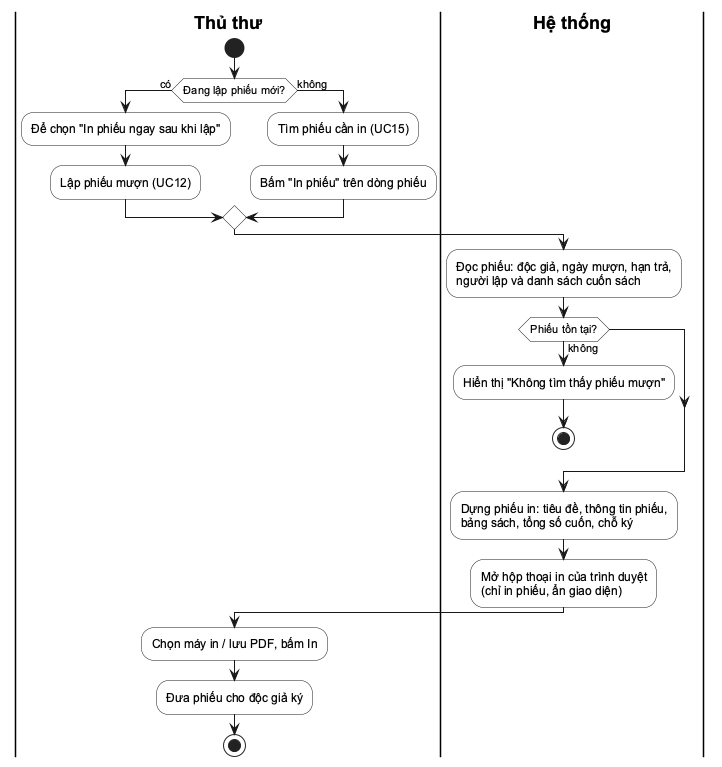

The diagram above was rendered by PlantUML. Its source (embedded in the PNG):
@startuml
skinparam defaultFontName Arial
skinparam shadowing false
skinparam ActivityBackgroundColor #FFFFFF
skinparam SwimlaneTitleFontStyle bold
|Thủ thư|
start
if (Đang lập phiếu mới?) then (có)
  :Để chọn "In phiếu ngay sau khi lập";
  :Lập phiếu mượn (UC12);
else (không)
  :Tìm phiếu cần in (UC15);
  :Bấm "In phiếu" trên dòng phiếu;
endif
|Hệ thống|
:Đọc phiếu: độc giả, ngày mượn, hạn trả,\nngười lập và danh sách cuốn sách;
if (Phiếu tồn tại?) then (không)
  :Hiển thị "Không tìm thấy phiếu mượn";
  stop
endif
:Dựng phiếu in: tiêu đề, thông tin phiếu,\nbảng sách, tổng số cuốn, chỗ ký;
:Mở hộp thoại in của trình duyệt\n(chỉ in phiếu, ẩn giao diện);
|Thủ thư|
:Chọn máy in / lưu PDF, bấm In;
:Đưa phiếu cho độc giả ký;
stop
@enduml